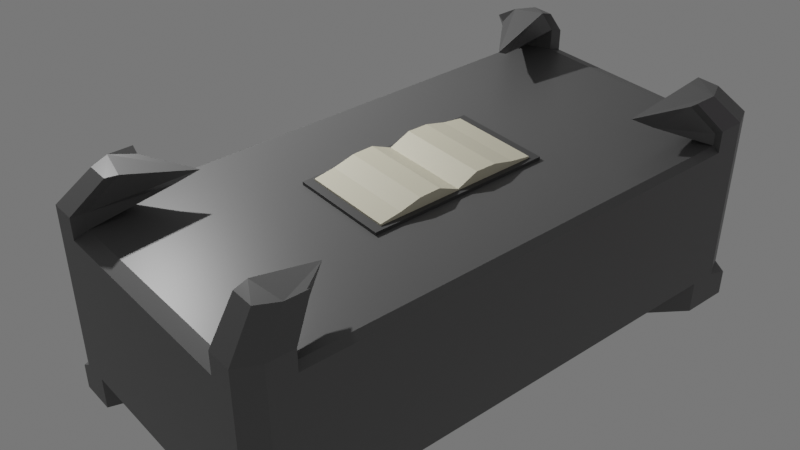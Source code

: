 # Source: Demon.blend  (saved by Blender 3.1.7; exported with 4.5.12 LTS)
import bpy
from mathutils import Matrix  # noqa: F401  (used for matrix-valued properties, if any)

bpy.ops.wm.read_factory_settings(use_empty=True)
scene = bpy.context.scene
scene.name = 'Scene'

# ---- collections
col_collection = bpy.data.collections.new('Collection'); scene.collection.children.link(col_collection)

# ---- images (referenced by path relative to the original .blend; pixels are not part of the script)
import os
ASSET_DIR = os.environ.get("B2B_ASSET_DIR", "")  # directory of the original .blend (textures are referenced by path, not embedded)
HERE = os.path.dirname(os.path.abspath(__file__))  # packed textures are extracted next to this script under _unpacked/

def load_image(name, relpath, width, height, colorspace="sRGB"):
    """Load a texture the original file referenced (path relative to the .blend, or extracted next to this script)."""
    p = next((c for c in (os.path.join(HERE, relpath), os.path.join(ASSET_DIR, relpath)) if relpath and os.path.exists(c)), "")
    if p:
        img = bpy.data.images.load(p, check_existing=True)
        img.name = name
    else:  # same state as the original file: an image datablock whose file is absent (Cycles renders it pink)
        img = bpy.data.images.new(name, width, height)
        img.source = "FILE"
        img.filepath = "//" + (relpath or name)
    img.colorspace_settings.name = colorspace
    return img
img_book_finishedtexture2_png = load_image('Book_FinishedTexture2.png', 'Book_FinishedTexture2.png', 1024, 1024, 'sRGB')

# ---- materials (node trees are filled in below, after node groups)
mat_altar = bpy.data.materials.new('Altar')
mat_altar.alpha_threshold = 0.0
mat_altar.use_transparent_shadow = False
mat_altar.line_color = (0.0, 0.0, 0.0, 1.0)
mat_candle = bpy.data.materials.new('Candle')
mat_candle.use_transparent_shadow = False
mat_candle_wick = bpy.data.materials.new('Candle_Wick')
mat_candle_wick.use_transparent_shadow = False
mat_book_cover = bpy.data.materials.new('Book_Cover')
mat_book_cover.use_transparent_shadow = False
mat_book_paper = bpy.data.materials.new('Book_Paper')
mat_book_paper.use_transparent_shadow = False
mat_metal = bpy.data.materials.new('Metal')
mat_metal.alpha_threshold = 0.0
mat_metal.use_transparent_shadow = False
mat_metal.line_color = (0.0, 0.0, 0.0, 1.0)
mat_blood = bpy.data.materials.new('Blood')
mat_blood.use_transparent_shadow = False
mat_book_paper_finished = bpy.data.materials.new('Book_Paper_Finished')
mat_book_paper_finished.use_transparent_shadow = False

# ---- material node trees
mat_altar.use_nodes = True; mat_altar.node_tree.nodes.clear()
_N = mat_altar.node_tree.nodes; _L = mat_altar.node_tree.links
n0 = _N.new('ShaderNodeOutputMaterial'); n0.name = 'Material Output'; n0.location = (300, 300)
n1 = _N.new('ShaderNodeBsdfPrincipled'); n1.name = 'Principled BSDF'; n1.location = (10, 300)
n1.distribution = 'GGX'
n1.subsurface_method = 'RANDOM_WALK_SKIN'
n1.inputs[0].default_value = (0.1226, 0.1226, 0.1226, 1.0)
n1.inputs[2].default_value = 0.4
n1.inputs[3].default_value = 1.45
n1.inputs[27].default_value = (0.0, 0.0, 0.0, 1.0)
n1.inputs[28].default_value = 1.0
_L.new(n1.outputs[0], n0.inputs[0])
n0.is_active_output = True
mat_candle.use_nodes = True; mat_candle.node_tree.nodes.clear()
_N = mat_candle.node_tree.nodes; _L = mat_candle.node_tree.links
n0 = _N.new('ShaderNodeBsdfPrincipled'); n0.name = 'Principled BSDF'; n0.location = (10, 300)
n0.distribution = 'GGX'
n0.subsurface_method = 'RANDOM_WALK_SKIN'
n0.inputs[0].default_value = (0.4641, 0.01233, 0.01433, 1.0)
n0.inputs[3].default_value = 1.45
n0.inputs[27].default_value = (0.0, 0.0, 0.0, 1.0)
n0.inputs[28].default_value = 1.0
n1 = _N.new('ShaderNodeOutputMaterial'); n1.name = 'Material Output'; n1.location = (300, 300)
_L.new(n0.outputs[0], n1.inputs[0])
n1.is_active_output = True
mat_candle_wick.use_nodes = True; mat_candle_wick.node_tree.nodes.clear()
_N = mat_candle_wick.node_tree.nodes; _L = mat_candle_wick.node_tree.links
n0 = _N.new('ShaderNodeBsdfPrincipled'); n0.name = 'Principled BSDF'; n0.location = (10, 300)
n0.distribution = 'GGX'
n0.subsurface_method = 'RANDOM_WALK_SKIN'
n0.inputs[0].default_value = (0.03244, 0.03244, 0.03244, 1.0)
n0.inputs[3].default_value = 1.45
n0.inputs[27].default_value = (0.0, 0.0, 0.0, 1.0)
n0.inputs[28].default_value = 1.0
n1 = _N.new('ShaderNodeOutputMaterial'); n1.name = 'Material Output'; n1.location = (300, 300)
_L.new(n0.outputs[0], n1.inputs[0])
n1.is_active_output = True
mat_book_cover.use_nodes = True; mat_book_cover.node_tree.nodes.clear()
_N = mat_book_cover.node_tree.nodes; _L = mat_book_cover.node_tree.links
n0 = _N.new('ShaderNodeBsdfPrincipled'); n0.name = 'Principled BSDF'; n0.location = (10, 300)
n0.distribution = 'GGX'
n0.subsurface_method = 'RANDOM_WALK_SKIN'
n0.inputs[0].default_value = (0.07297, 0.07297, 0.07297, 1.0)
n0.inputs[3].default_value = 1.45
n0.inputs[27].default_value = (0.0, 0.0, 0.0, 1.0)
n0.inputs[28].default_value = 1.0
n1 = _N.new('ShaderNodeOutputMaterial'); n1.name = 'Material Output'; n1.location = (300, 300)
_L.new(n0.outputs[0], n1.inputs[0])
n1.is_active_output = True
mat_book_paper.use_nodes = True; mat_book_paper.node_tree.nodes.clear()
_N = mat_book_paper.node_tree.nodes; _L = mat_book_paper.node_tree.links
n0 = _N.new('ShaderNodeOutputMaterial'); n0.name = 'Material Output'; n0.location = (300, 300)
n1 = _N.new('ShaderNodeBsdfPrincipled'); n1.name = 'Principled BSDF'; n1.location = (10, 300)
n1.distribution = 'GGX'
n1.subsurface_method = 'RANDOM_WALK_SKIN'
n1.inputs[0].default_value = (0.8, 0.7522, 0.575, 1.0)
n1.inputs[3].default_value = 1.45
n1.inputs[27].default_value = (0.0, 0.0, 0.0, 1.0)
n1.inputs[28].default_value = 1.0
_L.new(n1.outputs[0], n0.inputs[0])
n0.is_active_output = True
mat_metal.use_nodes = True; mat_metal.node_tree.nodes.clear()
_N = mat_metal.node_tree.nodes; _L = mat_metal.node_tree.links
n0 = _N.new('ShaderNodeOutputMaterial'); n0.name = 'Material Output'; n0.location = (300, 300)
n1 = _N.new('ShaderNodeBsdfPrincipled'); n1.name = 'Principled BSDF'; n1.location = (10, 300)
n1.distribution = 'GGX'
n1.subsurface_method = 'RANDOM_WALK_SKIN'
n1.inputs[0].default_value = (0.3972, 0.3972, 0.3972, 1.0)
n1.inputs[1].default_value = 0.7
n1.inputs[2].default_value = 0.4
n1.inputs[3].default_value = 1.45
n1.inputs[27].default_value = (0.0, 0.0, 0.0, 1.0)
n1.inputs[28].default_value = 1.0
_L.new(n1.outputs[0], n0.inputs[0])
n0.is_active_output = True
mat_blood.use_nodes = True; mat_blood.node_tree.nodes.clear()
_N = mat_blood.node_tree.nodes; _L = mat_blood.node_tree.links
n0 = _N.new('ShaderNodeBsdfPrincipled'); n0.name = 'Principled BSDF'; n0.location = (10, 300)
n0.distribution = 'GGX'
n0.subsurface_method = 'RANDOM_WALK_SKIN'
n0.inputs[0].default_value = (0.563, 0.041, 0.04532, 1.0)
n0.inputs[3].default_value = 1.45
n0.inputs[27].default_value = (0.1878, 0.1878, 0.1878, 1.0)
n1 = _N.new('ShaderNodeOutputMaterial'); n1.name = 'Material Output'; n1.location = (300, 300)
_L.new(n0.outputs[0], n1.inputs[0])
n1.is_active_output = True
mat_book_paper_finished.use_nodes = True; mat_book_paper_finished.node_tree.nodes.clear()

# ---- world
world_world = bpy.data.worlds.new('World'); scene.world = world_world
world_world.use_nodes = True; world_world.node_tree.nodes.clear()
_N = world_world.node_tree.nodes; _L = world_world.node_tree.links
n0 = _N.new('ShaderNodeOutputWorld'); n0.name = 'World Output'; n0.location = (300, 300)
n1 = _N.new('ShaderNodeBackground'); n1.name = 'Background'; n1.location = (10, 300)
n1.inputs[0].default_value = (0.157, 0.157, 0.157, 1.0)
_L.new(n1.outputs[0], n0.inputs[0])
n0.is_active_output = True
world_world.color = (0.05088, 0.05088, 0.05088)
world_world.use_sun_shadow = False
world_world.sun_shadow_jitter_overblur = 0.0

# ---- cameras
cam_camera = bpy.data.cameras.new('Camera')
cam_camera.clip_end = 100.0
cam_camera.ortho_scale = 7.314

# ---- lights
light_light = bpy.data.lights.new('Light', 'POINT')
light_light.transmission_factor = 0.0
light_light.energy = 1000.0
light_light.shadow_soft_size = 0.1
light_light.shadow_maximum_resolution = 0.006
light_light.use_absolute_resolution = True

# ---- meshes
me_cube = bpy.data.meshes.new('Cube')
me_cube.from_pydata([(1.5, 3.0, -0.05761), (1.5, -3.0, -0.05761), (-1.5, 3.0, -0.05761), (-1.5, -3.0, -0.05761), (-1.426, 2.49, 2.076), (-1.5, 2.49, 2.129), (1.02, -2.041, 2.162), (1.426, -2.49, 2.076), (1.116, 3.0, -0.05761), (-1.116, 3.0, -0.05761), (-1.116, -3.0, -0.05761), (1.116, -3.0, -0.05761), (-1.116, 3.0, 0.304), (1.116, 3.0, 0.304), (1.116, -3.0, 0.304), (-1.116, -3.0, 0.304), (-1.5, 2.49, -0.05761), (-1.5, -2.49, -0.05761), (1.5, -2.49, -0.05761), (1.5, 2.49, -0.05761), (1.5, 2.49, 0.304), (1.5, -2.49, 0.304), (-1.5, -2.49, 0.304), (-1.5, 2.49, 0.304), (0.8444, -2.271, -0.01366), (-0.8444, -2.271, -0.01366), (-0.8444, 2.271, -0.01366), (0.8444, 2.271, -0.01366), (1.116, 2.49, 1.942), (1.116, -2.49, 1.942), (-1.116, 2.49, 1.942), (-1.116, -2.49, 1.942), (-0.8444, 2.271, 0.26), (0.8444, 2.271, 0.26), (0.8444, -2.271, 0.26), (-0.8444, -2.271, 0.26), (-1.135, 1.884, -0.01366), (-1.135, -1.884, -0.01366), (1.135, -1.884, -0.01366), (1.135, 1.884, -0.01366), (1.135, 1.884, 0.26), (1.135, -1.884, 0.26), (-1.135, -1.884, 0.26), (-1.135, 1.884, 0.26), (1.366, 2.732, 1.942), (1.5, -2.49, 2.129), (1.366, -2.732, 1.942), (-1.02, -2.041, 2.131), (-1.366, 2.732, 1.942), (-1.116, -2.852, 2.117), (-1.366, -2.732, 1.942), (-1.116, -3.0, 2.129), (1.116, -2.852, 1.942), (1.116, -3.0, 1.893), (-1.116, -3.0, 1.893), (-1.116, -2.852, 1.942), (-1.116, 2.852, 1.942), (-1.116, 3.0, 1.893), (1.116, 3.0, 1.893), (1.116, 2.852, 1.942), (1.426, 2.49, 1.942), (1.5, 2.49, 1.893), (1.5, -2.49, 1.893), (1.426, -2.49, 1.942), (-1.426, -2.49, 1.942), (-1.5, -2.49, 1.893), (-1.5, 2.49, 1.893), (-1.426, 2.49, 1.942), (1.384, 3.0, 0.304), (1.5, 2.769, 0.304), (1.5, 3.0, 0.2269), (-1.384, -3.0, 0.304), (-1.5, -2.769, 0.304), (-1.5, -3.0, 0.2269), (1.5, -2.769, 0.304), (1.384, -3.0, 0.304), (1.5, -3.0, 0.2269), (-1.5, 2.769, 0.304), (-1.384, 3.0, 0.304), (-1.5, 3.0, 0.2269), (1.5, 2.769, 1.893), (1.384, 3.0, 1.893), (1.5, 2.769, 1.893), (1.384, -3.0, 1.893), (1.5, -2.769, 1.893), (1.5, -2.769, 1.893), (-1.384, 3.0, 1.893), (-1.5, 2.769, 1.893), (-1.5, 2.769, 1.893), (-1.5, -2.769, 1.893), (-1.384, -3.0, 1.893), (-1.5, -2.769, 1.893), (-1.02, 2.041, 2.162), (1.116, 3.0, 2.129), (1.116, 2.852, 2.117), (1.02, 2.041, 2.131), (1.116, -2.852, 2.178), (1.116, -3.0, 2.129), (-1.116, 2.852, 2.178), (-1.116, 3.0, 2.129), (1.426, 2.49, 2.076), (1.5, 2.49, 2.129), (-1.426, -2.49, 2.076), (-1.5, -2.49, 2.129), (1.5, 2.769, 2.129), (1.5, 2.769, 2.129), (1.384, 3.0, 2.129), (1.5, -2.769, 2.129), (1.384, -3.0, 2.129), (1.5, -2.769, 2.129), (-1.5, 2.769, 2.129), (-1.384, 3.0, 2.129), (-1.5, 2.769, 2.129), (-1.5, -2.769, 2.129), (-1.5, -2.769, 2.129), (-1.384, -3.0, 2.129), (-0.9985, -2.685, 2.455), (-1.239, -2.685, 2.455), (1.343, -2.478, 2.455), (1.343, -2.478, 2.455), (-1.276, -2.229, 2.398), (-1.343, -2.229, 2.455), (-1.343, -2.478, 2.455), (-1.343, -2.478, 2.455), (1.239, -2.685, 2.455), (-0.9133, -1.827, 2.251), (1.276, 2.229, 2.398), (1.343, 2.229, 2.455), (1.239, 2.685, 2.455), (1.343, 2.478, 2.455), (0.9985, 2.685, 2.455), (-1.343, 2.478, 2.455), (-1.343, 2.478, 2.455), (1.343, -2.229, 2.455), (1.276, -2.229, 2.398), (-0.9985, -2.553, 2.438), (0.9133, -1.827, 2.282), (0.9985, -2.553, 2.499), (0.9985, 2.553, 2.438), (0.9133, 1.827, 2.251), (-1.276, 2.229, 2.398), (-0.9133, 1.827, 2.282), (-1.343, 2.229, 2.455), (-0.9985, 2.553, 2.499), (-0.9985, 2.685, 2.455), (0.9985, -2.685, 2.455), (1.343, 2.478, 2.455), (-1.239, 2.685, 2.455)], [], [(31, 64, 50, 55), (16, 23, 77, 79, 2), (15, 10, 25, 35), (18, 21, 74, 76, 1), (8, 13, 68, 70, 0), (13, 58, 81, 68), (21, 62, 84, 74), (23, 66, 87, 77), (15, 54, 90, 71), (75, 83, 53, 14), (78, 86, 57, 12), (11, 14, 34, 24), (10, 15, 71, 73, 3), (20, 61, 62, 21), (22, 23, 43, 42), (56, 48, 67, 30), (29, 31, 55, 52), (2, 79, 78, 12, 9), (59, 56, 30, 28), (14, 53, 54, 15), (12, 57, 58, 13), (3, 73, 72, 22, 17), (30, 67, 64, 31), (39, 40, 41, 38), (37, 42, 43, 36), (72, 89, 65, 22), (28, 30, 31, 29), (69, 80, 61, 20), (20, 21, 41, 40), (63, 29, 52, 46), (60, 28, 29, 63), (14, 15, 35, 34), (26, 32, 33, 27), (1, 76, 75, 14, 11), (53, 83, 108, 97), (22, 65, 66, 23), (17, 22, 42, 37), (23, 16, 36, 43), (9, 12, 32, 26), (19, 20, 40, 39), (13, 8, 27, 33), (21, 18, 38, 41), (24, 34, 35, 25), (99, 111, 147, 144), (85, 84, 109, 107), (64, 65, 103, 102), (63, 46, 6, 7), (50, 64, 102, 47), (12, 13, 33, 32), (62, 63, 7, 45), (52, 55, 54, 53), (83, 85, 107, 108), (60, 63, 62, 61), (52, 53, 97, 96), (64, 67, 66, 65), (44, 59, 28, 60), (68, 69, 70), (71, 72, 73), (74, 75, 76), (77, 78, 79), (80, 81, 82), (83, 84, 85), (86, 87, 88), (89, 90, 91), (80, 69, 68, 81), (83, 75, 74, 84), (86, 78, 77, 87), (71, 90, 89, 72), (0, 70, 69, 20, 19), (51, 49, 135, 116), (113, 115, 117, 122), (6, 96, 137, 136), (109, 45, 133, 118), (97, 108, 124, 145), (93, 94, 138, 130), (105, 104, 129, 146), (86, 88, 110, 111), (48, 56, 98, 92), (66, 67, 4, 5), (84, 62, 45, 109), (56, 57, 99, 98), (88, 87, 112, 110), (67, 48, 92, 4), (61, 80, 105, 101), (89, 91, 113, 114), (57, 86, 111, 99), (81, 58, 93, 106), (91, 90, 115, 113), (58, 59, 94, 93), (44, 60, 100, 95), (59, 44, 95, 94), (87, 66, 5, 112), (54, 55, 49, 51), (60, 61, 101, 100), (80, 82, 104, 105), (55, 50, 47, 49), (65, 89, 114, 103), (46, 52, 96, 6), (82, 81, 106, 104), (90, 54, 51, 115), (139, 126, 127, 146, 129), (141, 143, 144, 147, 132), (125, 120, 121, 123, 122), (136, 137, 145, 124, 119), (134, 136, 119, 118, 133), (140, 141, 132, 131, 142), (138, 139, 129, 128, 130), (135, 125, 122, 117, 116), (94, 95, 139, 138), (103, 114, 123, 121), (112, 5, 142, 131), (108, 107, 119, 124), (95, 100, 126, 139), (47, 102, 120, 125), (7, 6, 136, 134), (4, 92, 141, 140), (114, 113, 122, 123), (111, 110, 132, 147), (5, 4, 140, 142), (106, 93, 130, 128), (101, 105, 146, 127), (100, 101, 127, 126), (110, 112, 131, 132), (98, 99, 144, 143), (115, 51, 116, 117), (96, 97, 145, 137), (92, 98, 143, 141), (104, 106, 128, 129), (45, 7, 134, 133), (107, 109, 118, 119), (49, 47, 125, 135), (102, 103, 121, 120), (56, 59, 58, 57)])
_uv = me_cube.uv_layers.new(name='UVMap')
_uv.uv.foreach_set('vector', [0.7917, 0.6667, 0.859, 0.6667, 0.859, 0.7259, 0.7917, 0.7259, 0.375, 0.1667, 0.4202, 0.1667, 0.4202, 0.2122, 0.4106, 0.25, 0.375, 0.25, 0.4202, 0.9167, 0.375, 0.9167, 0.375, 0.9167, 0.4202, 0.9167, 0.375, 0.6667, 0.4202, 0.6667, 0.4202, 0.7122, 0.4106, 0.75, 0.375, 0.75, 0.375, 0.4167, 0.4202, 0.4167, 0.4202, 0.4749, 0.4106, 0.5, 0.375, 0.5, 0.4202, 0.4167, 0.6188, 0.4167, 0.6188, 0.4749, 0.4202, 0.4749, 0.4202, 0.6667, 0.6188, 0.6667, 0.6188, 0.7122, 0.4202, 0.7122, 0.4202, 0.1667, 0.6188, 0.1667, 0.6188, 0.2122, 0.4202, 0.2122, 0.4202, 0.9167, 0.6188, 0.9167, 0.6188, 0.9749, 0.4202, 0.9749, 0.4202, 0.7751, 0.6188, 0.7751, 0.6188, 0.8333, 0.4202, 0.8333, 0.4202, 0.2751, 0.6188, 0.2751, 0.6188, 0.3333, 0.4202, 0.3333, 0.375, 0.8333, 0.4202, 0.8333, 0.4202, 0.8333, 0.375, 0.8333, 0.375, 0.9167, 0.4202, 0.9167, 0.4202, 0.9749, 0.4106, 1.0, 0.375, 1.0, 0.4202, 0.5833, 0.6188, 0.5833, 0.6188, 0.6667, 0.4202, 0.6667, 0.4202, 0.08333, 0.4202, 0.1667, 0.4202, 0.1667, 0.4202, 0.08333, 0.7917, 0.5241, 0.859, 0.5241, 0.859, 0.5833, 0.7917, 0.5833, 0.7083, 0.6667, 0.7917, 0.6667, 0.7917, 0.7259, 0.7083, 0.7259, 0.375, 0.25, 0.4106, 0.25, 0.4202, 0.2751, 0.4202, 0.3333, 0.375, 0.3333, 0.7083, 0.5241, 0.7917, 0.5241, 0.7917, 0.5833, 0.7083, 0.5833, 0.4202, 0.8333, 0.6188, 0.8333, 0.6188, 0.9167, 0.4202, 0.9167, 0.4202, 0.3333, 0.6188, 0.3333, 0.6188, 0.4167, 0.4202, 0.4167, 0.375, 0.0, 0.4106, 0.0, 0.4202, 0.03775, 0.4202, 0.08333, 0.375, 0.08333, 0.7917, 0.5833, 0.859, 0.5833, 0.859, 0.6667, 0.7917, 0.6667, 0.375, 0.5833, 0.4202, 0.5833, 0.4202, 0.6667, 0.375, 0.6667, 0.375, 0.08333, 0.4202, 0.08333, 0.4202, 0.1667, 0.375, 0.1667, 0.4202, 0.03775, 0.6188, 0.03775, 0.6188, 0.08333, 0.4202, 0.08333, 0.7083, 0.5833, 0.7917, 0.5833, 0.7917, 0.6667, 0.7083, 0.6667, 0.4202, 0.5378, 0.6188, 0.5378, 0.6188, 0.5833, 0.4202, 0.5833, 0.4202, 0.5833, 0.4202, 0.6667, 0.4202, 0.6667, 0.4202, 0.5833, 0.641, 0.6667, 0.7083, 0.6667, 0.7083, 0.7259, 0.641, 0.7259, 0.641, 0.5833, 0.7083, 0.5833, 0.7083, 0.6667, 0.641, 0.6667, 0.4202, 0.8333, 0.4202, 0.9167, 0.4202, 0.9167, 0.4202, 0.8333, 0.375, 0.3333, 0.4202, 0.3333, 0.4202, 0.4167, 0.375, 0.4167, 0.375, 0.75, 0.4106, 0.75, 0.4202, 0.7751, 0.4202, 0.8333, 0.375, 0.8333, 0.6188, 0.8333, 0.6188, 0.7751, 0.6188, 0.7751, 0.6188, 0.8333, 0.4202, 0.08333, 0.6188, 0.08333, 0.6188, 0.1667, 0.4202, 0.1667, 0.375, 0.08333, 0.4202, 0.08333, 0.4202, 0.08333, 0.375, 0.08333, 0.4202, 0.1667, 0.375, 0.1667, 0.375, 0.1667, 0.4202, 0.1667, 0.375, 0.3333, 0.4202, 0.3333, 0.4202, 0.3333, 0.375, 0.3333, 0.375, 0.5833, 0.4202, 0.5833, 0.4202, 0.5833, 0.375, 0.5833, 0.4202, 0.4167, 0.375, 0.4167, 0.375, 0.4167, 0.4202, 0.4167, 0.4202, 0.6667, 0.375, 0.6667, 0.375, 0.6667, 0.4202, 0.6667, 0.375, 0.8333, 0.4202, 0.8333, 0.4202, 0.9167, 0.375, 0.9167, 0.6188, 0.3333, 0.6188, 0.2751, 0.6188, 0.2751, 0.6188, 0.3333, 0.6244, 0.7645, 0.622, 0.7584, 0.622, 0.7584, 0.6244, 0.7645, 0.625, 0.08333, 0.6188, 0.08333, 0.6188, 0.08333, 0.625, 0.08333, 0.641, 0.6667, 0.641, 0.7259, 0.641, 0.7259, 0.641, 0.6667, 0.859, 0.7259, 0.859, 0.6667, 0.859, 0.6667, 0.859, 0.7259, 0.4202, 0.3333, 0.4202, 0.4167, 0.4202, 0.4167, 0.4202, 0.3333, 0.6188, 0.6667, 0.641, 0.6667, 0.641, 0.6667, 0.6188, 0.6667, 0.625, 0.8333, 0.625, 0.9167, 0.6188, 0.9167, 0.6188, 0.8333, 0.6188, 0.7751, 0.6244, 0.7645, 0.6244, 0.7645, 0.6188, 0.7751, 0.641, 0.5833, 0.641, 0.6667, 0.6188, 0.6667, 0.6188, 0.5833, 0.625, 0.8333, 0.6188, 0.8333, 0.6188, 0.8333, 0.625, 0.8333, 0.625, 0.08333, 0.625, 0.1667, 0.6188, 0.1667, 0.6188, 0.08333, 0.641, 0.5241, 0.7083, 0.5241, 0.7083, 0.5833, 0.641, 0.5833, 0.4202, 0.4749, 0.4202, 0.5, 0.4106, 0.5, 0.4202, 0.0, 0.4202, 0.03775, 0.4106, 0.0, 0.4202, 0.7122, 0.4202, 0.75, 0.4106, 0.75, 0.4202, 0.2122, 0.4202, 0.25, 0.4106, 0.25, 0.6237, 0.5, 0.6188, 0.4749, 0.6244, 0.4855, 0.6188, 0.7751, 0.622, 0.7584, 0.6244, 0.7645, 0.6237, 0.25, 0.6188, 0.2122, 0.6244, 0.2282, 0.6188, 0.03775, 0.622, 0.01258, 0.6244, 0.02179, 0.6188, 0.5378, 0.4202, 0.5378, 0.4202, 0.4749, 0.6188, 0.4749, 0.6188, 0.7751, 0.4202, 0.7751, 0.4202, 0.7122, 0.6188, 0.7122, 0.6188, 0.2751, 0.4202, 0.2751, 0.4202, 0.2122, 0.6188, 0.2122, 0.4202, 0.0, 0.6188, 0.0, 0.6188, 0.03775, 0.4202, 0.03775, 0.375, 0.5, 0.4106, 0.5, 0.4202, 0.5378, 0.4202, 0.5833, 0.375, 0.5833, 0.6188, 0.9167, 0.625, 0.9167, 0.625, 0.9167, 0.6188, 0.9167, 0.6244, 0.02179, 0.622, 0.01258, 0.622, 0.01258, 0.6244, 0.02179, 0.641, 0.7259, 0.7083, 0.7259, 0.7083, 0.7259, 0.641, 0.7259, 0.6188, 0.7122, 0.6188, 0.6667, 0.6188, 0.6667, 0.6188, 0.7122, 0.6188, 0.8333, 0.6188, 0.7751, 0.6188, 0.7751, 0.6188, 0.8333, 0.6188, 0.4167, 0.625, 0.4167, 0.625, 0.4167, 0.6188, 0.4167, 0.6237, 0.5, 0.6244, 0.4855, 0.6244, 0.4855, 0.6237, 0.5, 0.6237, 0.25, 0.6244, 0.2282, 0.6244, 0.2282, 0.6237, 0.25, 0.859, 0.5241, 0.7917, 0.5241, 0.7917, 0.5241, 0.859, 0.5241, 0.6188, 0.1667, 0.625, 0.1667, 0.625, 0.1667, 0.6188, 0.1667, 0.6188, 0.7122, 0.6188, 0.6667, 0.6188, 0.6667, 0.6188, 0.7122, 0.625, 0.3333, 0.6188, 0.3333, 0.6188, 0.3333, 0.625, 0.3333, 0.6244, 0.2282, 0.6188, 0.2122, 0.6188, 0.2122, 0.6244, 0.2282, 0.859, 0.5833, 0.859, 0.5241, 0.859, 0.5241, 0.859, 0.5833, 0.6188, 0.5833, 0.6188, 0.5378, 0.6188, 0.5378, 0.6188, 0.5833, 0.6188, 0.03775, 0.6244, 0.02179, 0.6244, 0.02179, 0.6188, 0.03775, 0.6188, 0.3333, 0.6188, 0.2751, 0.6188, 0.2751, 0.6188, 0.3333, 0.6188, 0.4749, 0.6188, 0.4167, 0.6188, 0.4167, 0.6188, 0.4749, 0.6244, 0.02179, 0.622, 0.01258, 0.622, 0.01258, 0.6244, 0.02179, 0.6188, 0.4167, 0.625, 0.4167, 0.625, 0.4167, 0.6188, 0.4167, 0.641, 0.5241, 0.641, 0.5833, 0.641, 0.5833, 0.641, 0.5241, 0.7083, 0.5241, 0.641, 0.5241, 0.641, 0.5241, 0.7083, 0.5241, 0.6188, 0.2122, 0.6188, 0.1667, 0.6188, 0.1667, 0.6188, 0.2122, 0.6188, 0.9167, 0.625, 0.9167, 0.625, 0.9167, 0.6188, 0.9167, 0.641, 0.5833, 0.6188, 0.5833, 0.6188, 0.5833, 0.641, 0.5833, 0.6237, 0.5, 0.6244, 0.4855, 0.6244, 0.4855, 0.6237, 0.5, 0.7917, 0.7259, 0.859, 0.7259, 0.859, 0.7259, 0.7917, 0.7259, 0.6188, 0.08333, 0.6188, 0.03775, 0.6188, 0.03775, 0.6188, 0.08333, 0.641, 0.7259, 0.7083, 0.7259, 0.7083, 0.7259, 0.641, 0.7259, 0.6244, 0.4855, 0.6188, 0.4749, 0.6188, 0.4749, 0.6244, 0.4855, 0.6188, 0.9749, 0.6188, 0.9167, 0.6188, 0.9167, 0.6188, 0.9749, 0.641, 0.5241, 0.641, 0.5833, 0.6188, 0.5833, 0.6188, 0.5378, 0.6389, 0.5218, 0.625, 0.266, 0.625, 0.3333, 0.6188, 0.3333, 0.6188, 0.2751, 0.6244, 0.2645, 0.625, 0.02415, 0.625, 0.08333, 0.6188, 0.08333, 0.6188, 0.03775, 0.6244, 0.02179, 0.625, 0.766, 0.625, 0.8333, 0.6188, 0.8333, 0.6188, 0.7751, 0.6244, 0.7645, 0.641, 0.6667, 0.641, 0.7259, 0.6389, 0.7282, 0.6188, 0.7122, 0.6188, 0.6667, 0.625, 0.1667, 0.625, 0.2259, 0.6244, 0.2282, 0.6188, 0.2122, 0.6188, 0.1667, 0.625, 0.4167, 0.625, 0.484, 0.6244, 0.4855, 0.6188, 0.4749, 0.6188, 0.4167, 0.625, 0.9167, 0.625, 0.984, 0.6244, 0.9855, 0.6188, 0.9749, 0.6188, 0.9167, 0.7083, 0.5241, 0.641, 0.5241, 0.641, 0.5241, 0.7083, 0.5241, 0.6188, 0.08333, 0.6188, 0.03775, 0.6188, 0.03775, 0.6188, 0.08333, 0.6188, 0.2122, 0.6188, 0.1667, 0.6188, 0.1667, 0.6188, 0.2122, 0.6188, 0.7751, 0.6244, 0.7645, 0.6244, 0.7645, 0.6188, 0.7751, 0.641, 0.5241, 0.641, 0.5833, 0.641, 0.5833, 0.641, 0.5241, 0.859, 0.7259, 0.859, 0.6667, 0.859, 0.6667, 0.859, 0.7259, 0.641, 0.6667, 0.641, 0.7259, 0.641, 0.7259, 0.641, 0.6667, 0.859, 0.5833, 0.859, 0.5241, 0.859, 0.5241, 0.859, 0.5833, 0.6188, 0.03775, 0.6244, 0.02179, 0.6244, 0.02179, 0.6188, 0.03775, 0.6237, 0.25, 0.6244, 0.2282, 0.6244, 0.2282, 0.6237, 0.25, 0.6188, 0.1667, 0.625, 0.1667, 0.625, 0.1667, 0.6188, 0.1667, 0.6188, 0.4749, 0.6188, 0.4167, 0.6188, 0.4167, 0.6188, 0.4749, 0.6188, 0.5833, 0.6188, 0.5378, 0.6188, 0.5378, 0.6188, 0.5833, 0.641, 0.5833, 0.6188, 0.5833, 0.6188, 0.5833, 0.641, 0.5833, 0.6244, 0.2282, 0.6188, 0.2122, 0.6188, 0.2122, 0.6244, 0.2282, 0.625, 0.3333, 0.6188, 0.3333, 0.6188, 0.3333, 0.625, 0.3333, 0.6188, 0.9749, 0.6188, 0.9167, 0.6188, 0.9167, 0.6188, 0.9749, 0.625, 0.8333, 0.6188, 0.8333, 0.6188, 0.8333, 0.625, 0.8333, 0.859, 0.5241, 0.7917, 0.5241, 0.7917, 0.5241, 0.859, 0.5241, 0.6244, 0.4855, 0.6188, 0.4749, 0.6188, 0.4749, 0.6244, 0.4855, 0.6188, 0.6667, 0.641, 0.6667, 0.641, 0.6667, 0.6188, 0.6667, 0.6244, 0.7645, 0.622, 0.7584, 0.622, 0.7584, 0.6244, 0.7645, 0.7917, 0.7259, 0.859, 0.7259, 0.859, 0.7259, 0.7917, 0.7259, 0.625, 0.08333, 0.6188, 0.08333, 0.6188, 0.08333, 0.625, 0.08333, 0.625, 0.3333, 0.625, 0.4167, 0.6188, 0.4167, 0.6188, 0.3333])
me_cube.materials.append(mat_altar)
me_cube.materials.append(mat_candle)
me_cube.materials.append(mat_candle_wick)
me_cube.use_remesh_preserve_volume = False
me_cube.use_remesh_preserve_attributes = False
me_cube.use_mirror_vertex_groups = False
me_cube.update()
me_cube_001 = bpy.data.meshes.new('Cube.001')
me_cube_001.from_pydata([(-1.0, -0.5366, 0.0), (-0.9025, -0.4843, 0.0518), (-1.0, 0.5366, 0.0), (-0.9025, 0.4843, 0.0518), (-0.9025, -0.4843, 0.03406), (-0.9025, 0.4843, 0.03406), (-1.0, 0.5366, 0.03406), (-1.0, -0.5366, 0.03406), (0.0, 0.5366, 0.0), (0.0, 0.4843, 0.04819), (0.0, -0.5366, 0.0), (0.0, -0.4843, 0.04819), (0.0, -0.4843, 0.03406), (0.0, 0.4843, 0.03406), (0.0, 0.5366, 0.03406), (0.0, -0.5366, 0.03406), (-0.25, 0.5366, 0.0), (-0.5, 0.5366, 0.0), (-0.75, 0.5366, 0.0), (-0.2256, -0.4843, 0.1477), (-0.4512, -0.4843, 0.1428), (-0.6769, -0.4843, 0.08564), (-0.2256, -0.4843, 0.03406), (-0.4512, -0.4843, 0.03406), (-0.6769, -0.4843, 0.03406), (-0.25, -0.5366, 0.03406), (-0.5, -0.5366, 0.03406), (-0.75, -0.5366, 0.03406), (-0.6769, 0.4843, 0.08564), (-0.4512, 0.4843, 0.1428), (-0.2256, 0.4843, 0.1477), (-0.75, -0.5366, 0.0), (-0.5, -0.5366, 0.0), (-0.25, -0.5366, 0.0), (-0.6769, 0.4843, 0.03406), (-0.4512, 0.4843, 0.03406), (-0.2256, 0.4843, 0.03406), (-0.75, 0.5366, 0.03406), (-0.5, 0.5366, 0.03406), (-0.25, 0.5366, 0.03406), (1.0, -0.5366, 0.0), (0.9025, -0.4843, 0.0518), (1.0, 0.5366, 0.0), (0.9025, 0.4843, 0.0518), (0.9025, -0.4843, 0.03406), (0.9025, 0.4843, 0.03406), (1.0, 0.5366, 0.03406), (1.0, -0.5366, 0.03406), (0.25, 0.5366, 0.0), (0.5, 0.5366, 0.0), (0.75, 0.5366, 0.0), (0.2256, -0.4843, 0.1477), (0.4512, -0.4843, 0.1428), (0.6769, -0.4843, 0.08564), (0.2256, -0.4843, 0.03406), (0.4512, -0.4843, 0.03406), (0.6769, -0.4843, 0.03406), (0.25, -0.5366, 0.03406), (0.5, -0.5366, 0.03406), (0.75, -0.5366, 0.03406), (0.6769, 0.4843, 0.08564), (0.4512, 0.4843, 0.1428), (0.2256, 0.4843, 0.1477), (0.75, -0.5366, 0.0), (0.5, -0.5366, 0.0), (0.25, -0.5366, 0.0), (0.6769, 0.4843, 0.03406), (0.4512, 0.4843, 0.03406), (0.2256, 0.4843, 0.03406), (0.75, 0.5366, 0.03406), (0.5, 0.5366, 0.03406), (0.25, 0.5366, 0.03406)], [], [(4, 1, 3, 5), (24, 21, 1, 4), (28, 3, 1, 21), (27, 24, 4, 7), (7, 4, 5, 6), (0, 7, 6, 2), (31, 27, 7, 0), (16, 39, 14, 8), (39, 36, 13, 14), (16, 8, 10, 33), (36, 30, 9, 13), (5, 3, 28, 34), (34, 28, 29, 35), (35, 29, 30, 36), (2, 18, 31, 0), (18, 17, 32, 31), (17, 16, 33, 32), (6, 5, 34, 37), (37, 34, 35, 38), (38, 35, 36, 39), (2, 6, 37, 18), (18, 37, 38, 17), (17, 38, 39, 16), (10, 15, 25, 33), (33, 25, 26, 32), (32, 26, 27, 31), (15, 12, 22, 25), (25, 22, 23, 26), (26, 23, 24, 27), (9, 30, 19, 11), (30, 29, 20, 19), (29, 28, 21, 20), (12, 11, 19, 22), (22, 19, 20, 23), (23, 20, 21, 24), (44, 45, 43, 41), (56, 44, 41, 53), (60, 53, 41, 43), (59, 47, 44, 56), (47, 46, 45, 44), (40, 42, 46, 47), (63, 40, 47, 59), (48, 8, 14, 71), (71, 14, 13, 68), (48, 65, 10, 8), (68, 13, 9, 62), (45, 66, 60, 43), (66, 67, 61, 60), (67, 68, 62, 61), (42, 40, 63, 50), (50, 63, 64, 49), (49, 64, 65, 48), (46, 69, 66, 45), (69, 70, 67, 66), (70, 71, 68, 67), (42, 50, 69, 46), (50, 49, 70, 69), (49, 48, 71, 70), (10, 65, 57, 15), (65, 64, 58, 57), (64, 63, 59, 58), (15, 57, 54, 12), (57, 58, 55, 54), (58, 59, 56, 55), (9, 11, 51, 62), (62, 51, 52, 61), (61, 52, 53, 60), (12, 54, 51, 11), (54, 55, 52, 51), (55, 56, 53, 52)])
me_cube_001.polygons.foreach_set('material_index', [2, 2, 2, 1, 1, 1, 1, 1, 1, 1, 2, 2, 2, 2, 1, 1, 1, 1, 1, 1, 1, 1, 1, 1, 1, 1, 1, 1, 1, 2, 2, 2, 2, 2, 2, 2, 2, 2, 1, 1, 1, 1, 1, 1, 1, 2, 2, 2, 2, 1, 1, 1, 1, 1, 1, 1, 1, 1, 1, 1, 1, 1, 1, 1, 2, 2, 2, 2, 2, 2])
_uv = me_cube_001.uv_layers.new(name='UVMap')
_uv.uv.foreach_set('vector', [0.4519, 0.0, 0.625, 0.0, 0.625, 0.25, 0.4519, 0.25, 0.4519, 0.9688, 0.625, 0.9688, 0.625, 1.0, 0.4519, 1.0, 0.8438, 0.5, 0.875, 0.5, 0.875, 0.75, 0.8438, 0.75, 0.4519, 0.9688, 0.4519, 0.9688, 0.4519, 1.0, 0.4519, 1.0, 0.4519, 0.0, 0.4519, 0.0, 0.4519, 0.25, 0.4519, 0.25, 0.375, 0.0, 0.4519, 0.0, 0.4519, 0.25, 0.375, 0.25, 0.375, 0.9688, 0.4519, 0.9688, 0.4519, 1.0, 0.375, 1.0, 0.375, 0.3438, 0.4519, 0.3438, 0.4519, 0.375, 0.375, 0.375, 0.4519, 0.3438, 0.4519, 0.3438, 0.4519, 0.375, 0.4519, 0.375, 0.2188, 0.5, 0.25, 0.5, 0.25, 0.75, 0.2188, 0.75, 0.4519, 0.3438, 0.625, 0.3438, 0.625, 0.375, 0.4519, 0.375, 0.4519, 0.25, 0.625, 0.25, 0.625, 0.2812, 0.4519, 0.2812, 0.4519, 0.2812, 0.625, 0.2812, 0.625, 0.3125, 0.4519, 0.3125, 0.4519, 0.3125, 0.625, 0.3125, 0.625, 0.3438, 0.4519, 0.3438, 0.125, 0.5, 0.1562, 0.5, 0.1562, 0.75, 0.125, 0.75, 0.1562, 0.5, 0.1875, 0.5, 0.1875, 0.75, 0.1562, 0.75, 0.1875, 0.5, 0.2188, 0.5, 0.2188, 0.75, 0.1875, 0.75, 0.4519, 0.25, 0.4519, 0.25, 0.4519, 0.2812, 0.4519, 0.2812, 0.4519, 0.2812, 0.4519, 0.2812, 0.4519, 0.3125, 0.4519, 0.3125, 0.4519, 0.3125, 0.4519, 0.3125, 0.4519, 0.3438, 0.4519, 0.3438, 0.375, 0.25, 0.4519, 0.25, 0.4519, 0.2812, 0.375, 0.2812, 0.375, 0.2812, 0.4519, 0.2812, 0.4519, 0.3125, 0.375, 0.3125, 0.375, 0.3125, 0.4519, 0.3125, 0.4519, 0.3438, 0.375, 0.3438, 0.375, 0.875, 0.4519, 0.875, 0.4519, 0.9062, 0.375, 0.9062, 0.375, 0.9062, 0.4519, 0.9062, 0.4519, 0.9375, 0.375, 0.9375, 0.375, 0.9375, 0.4519, 0.9375, 0.4519, 0.9688, 0.375, 0.9688, 0.4519, 0.875, 0.4519, 0.875, 0.4519, 0.9062, 0.4519, 0.9062, 0.4519, 0.9062, 0.4519, 0.9062, 0.4519, 0.9375, 0.4519, 0.9375, 0.4519, 0.9375, 0.4519, 0.9375, 0.4519, 0.9688, 0.4519, 0.9688, 0.75, 0.5, 0.7812, 0.5, 0.7812, 0.75, 0.75, 0.75, 0.7812, 0.5, 0.8125, 0.5, 0.8125, 0.75, 0.7812, 0.75, 0.8125, 0.5, 0.8438, 0.5, 0.8438, 0.75, 0.8125, 0.75, 0.4519, 0.875, 0.625, 0.875, 0.625, 0.9062, 0.4519, 0.9062, 0.4519, 0.9062, 0.625, 0.9062, 0.625, 0.9375, 0.4519, 0.9375, 0.4519, 0.9375, 0.625, 0.9375, 0.625, 0.9688, 0.4519, 0.9688, 0.4519, 0.0, 0.4519, 0.25, 0.625, 0.25, 0.625, 0.0, 0.4519, 0.9688, 0.4519, 1.0, 0.625, 1.0, 0.625, 0.9688, 0.8438, 0.5, 0.8438, 0.75, 0.875, 0.75, 0.875, 0.5, 0.4519, 0.9688, 0.4519, 1.0, 0.4519, 1.0, 0.4519, 0.9688, 0.4519, 0.0, 0.4519, 0.25, 0.4519, 0.25, 0.4519, 0.0, 0.375, 0.0, 0.375, 0.25, 0.4519, 0.25, 0.4519, 0.0, 0.375, 0.9688, 0.375, 1.0, 0.4519, 1.0, 0.4519, 0.9688, 0.375, 0.3438, 0.375, 0.375, 0.4519, 0.375, 0.4519, 0.3438, 0.4519, 0.3438, 0.4519, 0.375, 0.4519, 0.375, 0.4519, 0.3438, 0.2188, 0.5, 0.2188, 0.75, 0.25, 0.75, 0.25, 0.5, 0.4519, 0.3438, 0.4519, 0.375, 0.625, 0.375, 0.625, 0.3438, 0.4519, 0.25, 0.4519, 0.2812, 0.625, 0.2812, 0.625, 0.25, 0.4519, 0.2812, 0.4519, 0.3125, 0.625, 0.3125, 0.625, 0.2812, 0.4519, 0.3125, 0.4519, 0.3438, 0.625, 0.3438, 0.625, 0.3125, 0.125, 0.5, 0.125, 0.75, 0.1562, 0.75, 0.1562, 0.5, 0.1562, 0.5, 0.1562, 0.75, 0.1875, 0.75, 0.1875, 0.5, 0.1875, 0.5, 0.1875, 0.75, 0.2188, 0.75, 0.2188, 0.5, 0.4519, 0.25, 0.4519, 0.2812, 0.4519, 0.2812, 0.4519, 0.25, 0.4519, 0.2812, 0.4519, 0.3125, 0.4519, 0.3125, 0.4519, 0.2812, 0.4519, 0.3125, 0.4519, 0.3438, 0.4519, 0.3438, 0.4519, 0.3125, 0.375, 0.25, 0.375, 0.2812, 0.4519, 0.2812, 0.4519, 0.25, 0.375, 0.2812, 0.375, 0.3125, 0.4519, 0.3125, 0.4519, 0.2812, 0.375, 0.3125, 0.375, 0.3438, 0.4519, 0.3438, 0.4519, 0.3125, 0.375, 0.875, 0.375, 0.9062, 0.4519, 0.9062, 0.4519, 0.875, 0.375, 0.9062, 0.375, 0.9375, 0.4519, 0.9375, 0.4519, 0.9062, 0.375, 0.9375, 0.375, 0.9688, 0.4519, 0.9688, 0.4519, 0.9375, 0.4519, 0.875, 0.4519, 0.9062, 0.4519, 0.9062, 0.4519, 0.875, 0.4519, 0.9062, 0.4519, 0.9375, 0.4519, 0.9375, 0.4519, 0.9062, 0.4519, 0.9375, 0.4519, 0.9688, 0.4519, 0.9688, 0.4519, 0.9375, 0.75, 0.5, 0.75, 0.75, 0.7812, 0.75, 0.7812, 0.5, 0.7812, 0.5, 0.7812, 0.75, 0.8125, 0.75, 0.8125, 0.5, 0.8125, 0.5, 0.8125, 0.75, 0.8438, 0.75, 0.8438, 0.5, 0.4519, 0.875, 0.4519, 0.9062, 0.625, 0.9062, 0.625, 0.875, 0.4519, 0.9062, 0.4519, 0.9375, 0.625, 0.9375, 0.625, 0.9062, 0.4519, 0.9375, 0.4519, 0.9688, 0.625, 0.9688, 0.625, 0.9375])
me_cube_001.materials.append(mat_altar)
me_cube_001.materials.append(mat_book_cover)
me_cube_001.materials.append(mat_book_paper)
me_cube_001.use_remesh_preserve_volume = False
me_cube_001.use_remesh_preserve_attributes = False
me_cube_001.use_mirror_vertex_groups = False
me_cube_001.update()
me_cylinder_001 = bpy.data.meshes.new('Cylinder.001')
me_cylinder_001.from_pydata([(0.0, 0.323, 0.7151), (0.1615, 0.2797, 0.7151), (0.2797, 0.1615, 0.7151), (0.323, 2.384e-07, 0.7151), (0.2797, -0.1615, 0.7151), (0.1615, -0.2797, 0.7151), (0.0, -0.323, 0.7151), (-0.1615, -0.2797, 0.7151), (-0.2797, -0.1615, 0.7151), (-0.323, 2.384e-07, 0.7151), (-0.2797, 0.1615, 0.7151), (-0.1615, 0.2797, 0.7151), (0.0, 0.323, 0.633), (0.1615, 0.2797, 0.633), (0.2797, 0.1615, 0.633), (0.323, 2.384e-07, 0.633), (0.2797, -0.1615, 0.633), (0.1615, -0.2797, 0.633), (0.0, -0.323, 0.633), (-0.1615, -0.2797, 0.633), (-0.2797, -0.1615, 0.633), (-0.323, 2.384e-07, 0.633), (-0.2797, 0.1615, 0.633), (-0.1615, 0.2797, 0.633), (0.1311, 0.2271, 0.6014), (0.2271, 0.1311, 0.6014), (0.2623, 2.384e-07, 0.6014), (0.2271, -0.1311, 0.6014), (0.1311, -0.2271, 0.6014), (0.0, -0.2623, 0.6014), (-0.1311, -0.2271, 0.6014), (-0.2271, -0.1311, 0.6014), (-0.2623, 2.384e-07, 0.6014), (-0.2271, 0.1311, 0.6014), (-0.1311, 0.2271, 0.6014), (0.0, 0.2623, 0.6014), (0.1615, 0.2797, 0.5671), (0.2797, 0.1615, 0.5671), (0.323, 2.384e-07, 0.5671), (0.2797, -0.1615, 0.5671), (0.1615, -0.2797, 0.5671), (0.0, -0.323, 0.5671), (-0.1615, -0.2797, 0.5671), (-0.2797, -0.1615, 0.5671), (-0.323, 2.384e-07, 0.5671), (-0.2797, 0.1615, 0.5671), (-0.1615, 0.2797, 0.5671), (0.0, 0.323, 0.5671), (0.0, 0.2812, 2.98e-08), (0.0, 0.323, 0.1249), (0.1406, 0.2435, 2.98e-08), (0.1615, 0.2797, 0.1249), (0.2435, 0.1406, 2.98e-08), (0.2797, 0.1615, 0.1249), (0.2812, 2.384e-07, 2.98e-08), (0.323, 2.384e-07, 0.1249), (0.2435, -0.1406, 2.98e-08), (0.2797, -0.1615, 0.1249), (0.1406, -0.2435, 2.98e-08), (0.1615, -0.2797, 0.1249), (0.0, -0.2812, 2.98e-08), (0.0, -0.323, 0.1249), (-0.1406, -0.2435, 2.98e-08), (-0.1615, -0.2797, 0.1249), (-0.2435, -0.1406, 2.98e-08), (-0.2797, -0.1615, 0.1249), (-0.2812, 2.384e-07, 2.98e-08), (-0.323, 2.384e-07, 0.1249), (-0.2435, 0.1406, 2.98e-08), (-0.2797, 0.1615, 0.1249), (-0.1406, 0.2435, 2.98e-08), (-0.1615, 0.2797, 0.1249)], [], [(12, 0, 1, 13), (13, 1, 2, 14), (14, 2, 3, 15), (15, 3, 4, 16), (16, 4, 5, 17), (17, 5, 6, 18), (18, 6, 7, 19), (19, 7, 8, 20), (20, 8, 9, 21), (21, 9, 10, 22), (1, 0, 11, 10, 9, 8, 7, 6, 5, 4, 3, 2), (22, 10, 11, 23), (23, 11, 0, 12), (71, 46, 47, 49), (34, 23, 12, 35), (33, 22, 23, 34), (32, 21, 22, 33), (31, 20, 21, 32), (30, 19, 20, 31), (29, 18, 19, 30), (28, 17, 18, 29), (27, 16, 17, 28), (26, 15, 16, 27), (25, 14, 15, 26), (24, 13, 14, 25), (35, 12, 13, 24), (47, 35, 24, 36), (36, 24, 25, 37), (37, 25, 26, 38), (38, 26, 27, 39), (39, 27, 28, 40), (40, 28, 29, 41), (41, 29, 30, 42), (42, 30, 31, 43), (43, 31, 32, 44), (44, 32, 33, 45), (45, 33, 34, 46), (46, 34, 35, 47), (51, 36, 37, 53), (69, 45, 46, 71), (67, 44, 45, 69), (65, 43, 44, 67), (63, 42, 43, 65), (61, 41, 42, 63), (59, 40, 41, 61), (57, 39, 40, 59), (55, 38, 39, 57), (53, 37, 38, 55), (48, 50, 52, 54, 56, 58, 60, 62, 64, 66, 68, 70), (49, 51, 50, 48), (51, 53, 52, 50), (53, 55, 54, 52), (55, 57, 56, 54), (57, 59, 58, 56), (59, 61, 60, 58), (61, 63, 62, 60), (63, 65, 64, 62), (65, 67, 66, 64), (67, 69, 68, 66), (69, 71, 70, 68), (71, 49, 48, 70), (49, 47, 36, 51)])
me_cylinder_001.polygons.foreach_set('material_index', [0, 0, 0, 0, 0, 0, 0, 0, 0, 0, 0, 0, 0, 1, 0, 0, 0, 0, 0, 0, 0, 0, 0, 0, 0, 0, 1, 1, 1, 1, 1, 1, 1, 1, 1, 1, 1, 1, 1, 1, 1, 1, 1, 1, 1, 1, 1, 1, 1, 1, 1, 1, 1, 1, 1, 1, 1, 1, 1, 1, 1, 1])
_uv = me_cylinder_001.uv_layers.new(name='UVMap')
_uv.uv.foreach_set('vector', [1.0, 0.9426, 1.0, 1.0, 0.9167, 1.0, 0.9167, 0.9426, 0.9167, 0.9426, 0.9167, 1.0, 0.8333, 1.0, 0.8333, 0.9426, 0.8333, 0.9426, 0.8333, 1.0, 0.75, 1.0, 0.75, 0.9426, 0.75, 0.9426, 0.75, 1.0, 0.6667, 1.0, 0.6667, 0.9426, 0.6667, 0.9426, 0.6667, 1.0, 0.5833, 1.0, 0.5833, 0.9426, 0.5833, 0.9426, 0.5833, 1.0, 0.5, 1.0, 0.5, 0.9426, 0.5, 0.9426, 0.5, 1.0, 0.4167, 1.0, 0.4167, 0.9426, 0.4167, 0.9426, 0.4167, 1.0, 0.3333, 1.0, 0.3333, 0.9426, 0.3333, 0.9426, 0.3333, 1.0, 0.25, 1.0, 0.25, 0.9426, 0.25, 0.9426, 0.25, 1.0, 0.1667, 1.0, 0.1667, 0.9426, 0.37, 0.4578, 0.25, 0.49, 0.13, 0.4578, 0.04215, 0.37, 0.01, 0.25, 0.04215, 0.13, 0.13, 0.04215, 0.25, 0.01, 0.37, 0.04215, 0.4578, 0.13, 0.49, 0.25, 0.4578, 0.37, 0.1667, 0.9426, 0.1667, 1.0, 0.08333, 1.0, 0.08333, 0.9426, 0.08333, 0.9426, 0.08333, 1.0, 7.451e-08, 1.0, 7.451e-08, 0.9426, 0.08333, 0.5873, 0.08333, 0.8965, 7.451e-08, 0.8965, 7.451e-08, 0.5873, 0.08333, 0.9205, 0.08333, 0.9426, 7.451e-08, 0.9426, 7.451e-08, 0.9205, 0.1667, 0.9205, 0.1667, 0.9426, 0.08333, 0.9426, 0.08333, 0.9205, 0.25, 0.9205, 0.25, 0.9426, 0.1667, 0.9426, 0.1667, 0.9205, 0.3333, 0.9205, 0.3333, 0.9426, 0.25, 0.9426, 0.25, 0.9205, 0.4167, 0.9205, 0.4167, 0.9426, 0.3333, 0.9426, 0.3333, 0.9205, 0.5, 0.9205, 0.5, 0.9426, 0.4167, 0.9426, 0.4167, 0.9205, 0.5833, 0.9205, 0.5833, 0.9426, 0.5, 0.9426, 0.5, 0.9205, 0.6667, 0.9205, 0.6667, 0.9426, 0.5833, 0.9426, 0.5833, 0.9205, 0.75, 0.9205, 0.75, 0.9426, 0.6667, 0.9426, 0.6667, 0.9205, 0.8333, 0.9205, 0.8333, 0.9426, 0.75, 0.9426, 0.75, 0.9205, 0.9167, 0.9205, 0.9167, 0.9426, 0.8333, 0.9426, 0.8333, 0.9205, 1.0, 0.9205, 1.0, 0.9426, 0.9167, 0.9426, 0.9167, 0.9205, 1.0, 0.8965, 1.0, 0.9205, 0.9167, 0.9205, 0.9167, 0.8965, 0.9167, 0.8965, 0.9167, 0.9205, 0.8333, 0.9205, 0.8333, 0.8965, 0.8333, 0.8965, 0.8333, 0.9205, 0.75, 0.9205, 0.75, 0.8965, 0.75, 0.8965, 0.75, 0.9205, 0.6667, 0.9205, 0.6667, 0.8965, 0.6667, 0.8965, 0.6667, 0.9205, 0.5833, 0.9205, 0.5833, 0.8965, 0.5833, 0.8965, 0.5833, 0.9205, 0.5, 0.9205, 0.5, 0.8965, 0.5, 0.8965, 0.5, 0.9205, 0.4167, 0.9205, 0.4167, 0.8965, 0.4167, 0.8965, 0.4167, 0.9205, 0.3333, 0.9205, 0.3333, 0.8965, 0.3333, 0.8965, 0.3333, 0.9205, 0.25, 0.9205, 0.25, 0.8965, 0.25, 0.8965, 0.25, 0.9205, 0.1667, 0.9205, 0.1667, 0.8965, 0.1667, 0.8965, 0.1667, 0.9205, 0.08333, 0.9205, 0.08333, 0.8965, 0.08333, 0.8965, 0.08333, 0.9205, 7.451e-08, 0.9205, 7.451e-08, 0.8965, 0.9167, 0.5873, 0.9167, 0.8965, 0.8333, 0.8965, 0.8333, 0.5873, 0.1667, 0.5873, 0.1667, 0.8965, 0.08333, 0.8965, 0.08333, 0.5873, 0.25, 0.5873, 0.25, 0.8965, 0.1667, 0.8965, 0.1667, 0.5873, 0.3333, 0.5873, 0.3333, 0.8965, 0.25, 0.8965, 0.25, 0.5873, 0.4167, 0.5873, 0.4167, 0.8965, 0.3333, 0.8965, 0.3333, 0.5873, 0.5, 0.5873, 0.5, 0.8965, 0.4167, 0.8965, 0.4167, 0.5873, 0.5833, 0.5873, 0.5833, 0.8965, 0.5, 0.8965, 0.5, 0.5873, 0.6667, 0.5873, 0.6667, 0.8965, 0.5833, 0.8965, 0.5833, 0.5873, 0.75, 0.5873, 0.75, 0.8965, 0.6667, 0.8965, 0.6667, 0.5873, 0.8333, 0.5873, 0.8333, 0.8965, 0.75, 0.8965, 0.75, 0.5873, 0.75, 0.459, 0.8545, 0.431, 0.931, 0.3545, 0.959, 0.25, 0.931, 0.1455, 0.8545, 0.06903, 0.75, 0.04103, 0.6455, 0.06903, 0.569, 0.1455, 0.541, 0.25, 0.569, 0.3545, 0.6455, 0.431, 1.0, 0.5873, 0.9167, 0.5873, 0.9221, 0.5, 0.9946, 0.5, 0.9167, 0.5873, 0.8333, 0.5873, 0.8387, 0.5, 0.9113, 0.5, 0.8333, 0.5873, 0.75, 0.5873, 0.7554, 0.5, 0.8279, 0.5, 0.75, 0.5873, 0.6667, 0.5873, 0.6721, 0.5, 0.7446, 0.5, 0.6667, 0.5873, 0.5833, 0.5873, 0.5887, 0.5, 0.6613, 0.5, 0.5833, 0.5873, 0.5, 0.5873, 0.5054, 0.5, 0.5779, 0.5, 0.5, 0.5873, 0.4167, 0.5873, 0.4221, 0.5, 0.4946, 0.5, 0.4167, 0.5873, 0.3333, 0.5873, 0.3387, 0.5, 0.4113, 0.5, 0.3333, 0.5873, 0.25, 0.5873, 0.2554, 0.5, 0.3279, 0.5, 0.25, 0.5873, 0.1667, 0.5873, 0.1721, 0.5, 0.2446, 0.5, 0.1667, 0.5873, 0.08333, 0.5873, 0.08872, 0.5, 0.1613, 0.5, 0.08333, 0.5873, 7.451e-08, 0.5873, 0.005388, 0.5, 0.07795, 0.5, 1.0, 0.5873, 1.0, 0.8965, 0.9167, 0.8965, 0.9167, 0.5873])
me_cylinder_001.materials.append(mat_metal)
me_cylinder_001.materials.append(mat_blood)
me_cylinder_001.use_remesh_fix_poles = True
me_cylinder_001.use_remesh_preserve_attributes = False
me_cylinder_001.update()
me_cube_002 = bpy.data.meshes.new('Cube.002')
me_cube_002.from_pydata([(-4.768e-07, 0.1708, -2.98e-08), (-4.768e-07, 0.1061, 0.7715), (0.08541, 0.1479, -2.98e-08), (0.05303, 0.09185, 0.7715), (0.1479, 0.08541, -2.98e-08), (0.09185, 0.05303, 0.7715), (0.1708, -3.348e-09, -2.98e-08), (0.1061, -3.348e-09, 0.7715), (0.1479, -0.08541, -2.98e-08), (0.09185, -0.05303, 0.7715), (0.08541, -0.1479, -2.98e-08), (0.05303, -0.09185, 0.7715), (-4.768e-07, -0.1708, -2.98e-08), (-4.768e-07, -0.1061, 0.7715), (-0.08541, -0.1479, -2.98e-08), (-0.05303, -0.09185, 0.7715), (-0.1479, -0.08541, -2.98e-08), (-0.09185, -0.05303, 0.7715), (-0.1708, 6.156e-09, -2.98e-08), (-0.1061, 5.156e-09, 0.7715), (-0.1479, 0.08541, -2.98e-08), (-0.09185, 0.05303, 0.7715), (-0.08541, 0.1479, -2.98e-08), (-0.05303, 0.09185, 0.7715), (0.08541, 0.1479, 0.7715), (-4.768e-07, 0.1708, 0.7715), (0.1479, 0.08541, 0.7715), (0.1708, -3.348e-09, 0.7715), (0.1479, -0.08541, 0.7715), (0.08541, -0.1479, 0.7715), (-4.768e-07, -0.1708, 0.7715), (-0.08541, -0.1479, 0.7715), (-0.1479, -0.08541, 0.7715), (-0.1708, 6.156e-09, 0.7715), (-0.1479, 0.08541, 0.7715), (-0.08541, 0.1479, 0.7715), (0.005971, 0.01034, 0.6994), (0.0, 0.01194, 0.6994), (0.01034, 0.005971, 0.6994), (0.01194, 1.573e-10, 0.6994), (0.01034, -0.005971, 0.6994), (0.005971, -0.01034, 0.6994), (0.0, -0.01194, 0.6994), (-0.005971, -0.01034, 0.6994), (-0.01034, -0.005971, 0.6994), (-0.01194, 1.162e-09, 0.6994), (-0.01034, 0.005971, 0.6994), (-0.005971, 0.01034, 0.6994), (0.05303, 0.09185, 0.6994), (-4.768e-07, 0.1061, 0.6994), (0.09185, 0.05303, 0.6994), (0.1061, -3.348e-09, 0.6994), (0.09185, -0.05303, 0.6994), (0.05303, -0.09185, 0.6994), (-4.768e-07, -0.1061, 0.6994), (-0.05303, -0.09185, 0.6994), (-0.09185, -0.05303, 0.6994), (-0.1061, 5.156e-09, 0.6994), (-0.09185, 0.05303, 0.6994), (-0.05303, 0.09185, 0.6994), (0.005971, 0.01034, 0.7807), (0.0, 0.01194, 0.7807), (0.01034, 0.005971, 0.7807), (0.01194, 1.573e-10, 0.7807), (0.01034, -0.005971, 0.7807), (0.005971, -0.01034, 0.7807), (0.0, -0.01194, 0.7807), (-0.005971, -0.01034, 0.7807), (-0.01034, -0.005971, 0.7807), (-0.01194, 1.162e-09, 0.7807), (-0.01034, 0.005971, 0.7807), (-0.005971, 0.01034, 0.7807)], [], [(0, 25, 24, 2), (2, 24, 26, 4), (4, 26, 27, 6), (6, 27, 28, 8), (8, 28, 29, 10), (10, 29, 30, 12), (12, 30, 31, 14), (14, 31, 32, 16), (16, 32, 33, 18), (18, 33, 34, 20), (15, 13, 54, 55), (20, 34, 35, 22), (22, 35, 25, 0), (0, 2, 4, 6, 8, 10, 12, 14, 16, 18, 20, 22), (1, 3, 24, 25), (3, 5, 26, 24), (5, 7, 27, 26), (7, 9, 28, 27), (9, 11, 29, 28), (11, 13, 30, 29), (13, 15, 31, 30), (15, 17, 32, 31), (17, 19, 33, 32), (19, 21, 34, 33), (21, 23, 35, 34), (23, 1, 25, 35), (41, 40, 64, 65), (9, 7, 51, 52), (23, 21, 58, 59), (3, 1, 49, 48), (17, 15, 55, 56), (11, 9, 52, 53), (1, 23, 59, 49), (5, 3, 48, 50), (19, 17, 56, 57), (13, 11, 53, 54), (7, 5, 50, 51), (21, 19, 57, 58), (37, 36, 48, 49), (36, 38, 50, 48), (38, 39, 51, 50), (39, 40, 52, 51), (40, 41, 53, 52), (41, 42, 54, 53), (42, 43, 55, 54), (43, 44, 56, 55), (44, 45, 57, 56), (45, 46, 58, 57), (46, 47, 59, 58), (47, 37, 49, 59), (60, 61, 71, 70, 69, 68, 67, 66, 65, 64, 63, 62), (37, 47, 71, 61), (38, 36, 60, 62), (45, 44, 68, 69), (42, 41, 65, 66), (39, 38, 62, 63), (46, 45, 69, 70), (43, 42, 66, 67), (40, 39, 63, 64), (47, 46, 70, 71), (36, 37, 61, 60), (44, 43, 67, 68)])
me_cube_002.polygons.foreach_set('material_index', [1, 1, 1, 1, 1, 1, 1, 1, 1, 1, 1, 1, 1, 1, 1, 1, 1, 1, 1, 1, 1, 1, 1, 1, 1, 1, 2, 1, 1, 1, 1, 1, 1, 1, 1, 1, 1, 1, 1, 1, 1, 1, 1, 1, 1, 1, 1, 1, 1, 1, 2, 2, 2, 2, 2, 2, 2, 2, 2, 2, 2, 2])
_uv = me_cube_002.uv_layers.new(name='UVMap')
_uv.uv.foreach_set('vector', [1.0, 0.5, 1.0, 1.0, 0.9167, 1.0, 0.9167, 0.5, 0.9167, 0.5, 0.9167, 1.0, 0.8333, 1.0, 0.8333, 0.5, 0.8333, 0.5, 0.8333, 1.0, 0.75, 1.0, 0.75, 0.5, 0.75, 0.5, 0.75, 1.0, 0.6667, 1.0, 0.6667, 0.5, 0.6667, 0.5, 0.6667, 1.0, 0.5833, 1.0, 0.5833, 0.5, 0.5833, 0.5, 0.5833, 1.0, 0.5, 1.0, 0.5, 0.5, 0.5, 0.5, 0.5, 1.0, 0.4167, 1.0, 0.4167, 0.5, 0.4167, 0.5, 0.4167, 1.0, 0.3333, 1.0, 0.3333, 0.5, 0.3333, 0.5, 0.3333, 1.0, 0.25, 1.0, 0.25, 0.5, 0.25, 0.5, 0.25, 1.0, 0.1667, 1.0, 0.1667, 0.5, 0.1755, 0.121, 0.25, 0.101, 0.25, 0.101, 0.1755, 0.121, 0.1667, 0.5, 0.1667, 1.0, 0.08333, 1.0, 0.08333, 0.5, 0.08333, 0.5, 0.08333, 1.0, 7.451e-08, 1.0, 7.451e-08, 0.5, 0.75, 0.49, 0.87, 0.4578, 0.9578, 0.37, 0.99, 0.25, 0.9578, 0.13, 0.87, 0.04215, 0.75, 0.01, 0.63, 0.04215, 0.5422, 0.13, 0.51, 0.25, 0.5422, 0.37, 0.63, 0.4578, 0.25, 0.399, 0.3245, 0.379, 0.37, 0.4578, 0.25, 0.49, 0.3245, 0.379, 0.379, 0.3245, 0.4578, 0.37, 0.37, 0.4578, 0.379, 0.3245, 0.399, 0.25, 0.49, 0.25, 0.4578, 0.37, 0.399, 0.25, 0.379, 0.1755, 0.4578, 0.13, 0.49, 0.25, 0.379, 0.1755, 0.3245, 0.121, 0.37, 0.04215, 0.4578, 0.13, 0.3245, 0.121, 0.25, 0.101, 0.25, 0.01, 0.37, 0.04215, 0.25, 0.101, 0.1755, 0.121, 0.13, 0.04215, 0.25, 0.01, 0.1755, 0.121, 0.121, 0.1755, 0.04215, 0.13, 0.13, 0.04215, 0.121, 0.1755, 0.101, 0.25, 0.01, 0.25, 0.04215, 0.13, 0.101, 0.25, 0.121, 0.3245, 0.04215, 0.37, 0.01, 0.25, 0.121, 0.3245, 0.1755, 0.379, 0.13, 0.4578, 0.04215, 0.37, 0.1755, 0.379, 0.25, 0.399, 0.25, 0.49, 0.13, 0.4578, 0.3115, 0.1434, 0.3566, 0.1885, 0.3566, 0.1885, 0.3115, 0.1434, 0.379, 0.1755, 0.399, 0.25, 0.399, 0.25, 0.379, 0.1755, 0.1755, 0.379, 0.121, 0.3245, 0.121, 0.3245, 0.1755, 0.379, 0.3245, 0.379, 0.25, 0.399, 0.25, 0.399, 0.3245, 0.379, 0.121, 0.1755, 0.1755, 0.121, 0.1755, 0.121, 0.121, 0.1755, 0.3245, 0.121, 0.379, 0.1755, 0.379, 0.1755, 0.3245, 0.121, 0.25, 0.399, 0.1755, 0.379, 0.1755, 0.379, 0.25, 0.399, 0.379, 0.3245, 0.3245, 0.379, 0.3245, 0.379, 0.379, 0.3245, 0.101, 0.25, 0.121, 0.1755, 0.121, 0.1755, 0.101, 0.25, 0.25, 0.101, 0.3245, 0.121, 0.3245, 0.121, 0.25, 0.101, 0.399, 0.25, 0.379, 0.3245, 0.379, 0.3245, 0.399, 0.25, 0.121, 0.3245, 0.101, 0.25, 0.101, 0.25, 0.121, 0.3245, 0.25, 0.373, 0.3115, 0.3566, 0.3245, 0.379, 0.25, 0.399, 0.3115, 0.3566, 0.3566, 0.3115, 0.379, 0.3245, 0.3245, 0.379, 0.3566, 0.3115, 0.373, 0.25, 0.399, 0.25, 0.379, 0.3245, 0.373, 0.25, 0.3566, 0.1885, 0.379, 0.1755, 0.399, 0.25, 0.3566, 0.1885, 0.3115, 0.1434, 0.3245, 0.121, 0.379, 0.1755, 0.3115, 0.1434, 0.25, 0.127, 0.25, 0.101, 0.3245, 0.121, 0.25, 0.127, 0.1885, 0.1434, 0.1755, 0.121, 0.25, 0.101, 0.1885, 0.1434, 0.1434, 0.1885, 0.121, 0.1755, 0.1755, 0.121, 0.1434, 0.1885, 0.127, 0.25, 0.101, 0.25, 0.121, 0.1755, 0.127, 0.25, 0.1434, 0.3115, 0.121, 0.3245, 0.101, 0.25, 0.1434, 0.3115, 0.1885, 0.3566, 0.1755, 0.379, 0.121, 0.3245, 0.1885, 0.3566, 0.25, 0.373, 0.25, 0.399, 0.1755, 0.379, 0.3115, 0.3566, 0.25, 0.373, 0.1885, 0.3566, 0.1434, 0.3115, 0.127, 0.25, 0.1434, 0.1885, 0.1885, 0.1434, 0.25, 0.127, 0.3115, 0.1434, 0.3566, 0.1885, 0.373, 0.25, 0.3566, 0.3115, 0.25, 0.373, 0.1885, 0.3566, 0.1885, 0.3566, 0.25, 0.373, 0.3566, 0.3115, 0.3115, 0.3566, 0.3115, 0.3566, 0.3566, 0.3115, 0.127, 0.25, 0.1434, 0.1885, 0.1434, 0.1885, 0.127, 0.25, 0.25, 0.127, 0.3115, 0.1434, 0.3115, 0.1434, 0.25, 0.127, 0.373, 0.25, 0.3566, 0.3115, 0.3566, 0.3115, 0.373, 0.25, 0.1434, 0.3115, 0.127, 0.25, 0.127, 0.25, 0.1434, 0.3115, 0.1885, 0.1434, 0.25, 0.127, 0.25, 0.127, 0.1885, 0.1434, 0.3566, 0.1885, 0.373, 0.25, 0.373, 0.25, 0.3566, 0.1885, 0.1885, 0.3566, 0.1434, 0.3115, 0.1434, 0.3115, 0.1885, 0.3566, 0.3115, 0.3566, 0.25, 0.373, 0.25, 0.373, 0.3115, 0.3566, 0.1434, 0.1885, 0.1885, 0.1434, 0.1885, 0.1434, 0.1434, 0.1885])
me_cube_002.materials.append(mat_altar)
me_cube_002.materials.append(mat_candle)
me_cube_002.materials.append(mat_candle_wick)
me_cube_002.use_remesh_preserve_volume = False
me_cube_002.use_remesh_preserve_attributes = False
me_cube_002.use_mirror_vertex_groups = False
me_cube_002.update()
me_cube_003 = bpy.data.meshes.new('Cube.003')
me_cube_003.from_pydata([(-1.0, -0.5366, 0.0), (-0.9025, -0.4843, 0.0518), (-1.0, 0.5366, 0.0), (-0.9025, 0.4843, 0.0518), (-0.9025, -0.4843, 0.03406), (-0.9025, 0.4843, 0.03406), (-1.0, 0.5366, 0.03406), (-1.0, -0.5366, 0.03406), (0.0, 0.5366, 0.0), (0.0, 0.4843, 0.04819), (0.0, -0.5366, 0.0), (0.0, -0.4843, 0.04819), (0.0, -0.4843, 0.03406), (0.0, 0.4843, 0.03406), (0.0, 0.5366, 0.03406), (0.0, -0.5366, 0.03406), (-0.25, 0.5366, 0.0), (-0.5, 0.5366, 0.0), (-0.75, 0.5366, 0.0), (-0.2256, -0.4843, 0.1477), (-0.4512, -0.4843, 0.1428), (-0.6769, -0.4843, 0.08564), (-0.2256, -0.4843, 0.03406), (-0.4512, -0.4843, 0.03406), (-0.6769, -0.4843, 0.03406), (-0.25, -0.5366, 0.03406), (-0.5, -0.5366, 0.03406), (-0.75, -0.5366, 0.03406), (-0.6769, 0.4843, 0.08564), (-0.4512, 0.4843, 0.1428), (-0.2256, 0.4843, 0.1477), (-0.75, -0.5366, 0.0), (-0.5, -0.5366, 0.0), (-0.25, -0.5366, 0.0), (-0.6769, 0.4843, 0.03406), (-0.4512, 0.4843, 0.03406), (-0.2256, 0.4843, 0.03406), (-0.75, 0.5366, 0.03406), (-0.5, 0.5366, 0.03406), (-0.25, 0.5366, 0.03406), (1.0, -0.5366, 0.0), (0.9025, -0.4843, 0.0518), (1.0, 0.5366, 0.0), (0.9025, 0.4843, 0.0518), (0.9025, -0.4843, 0.03406), (0.9025, 0.4843, 0.03406), (1.0, 0.5366, 0.03406), (1.0, -0.5366, 0.03406), (0.25, 0.5366, 0.0), (0.5, 0.5366, 0.0), (0.75, 0.5366, 0.0), (0.2256, -0.4843, 0.1477), (0.4512, -0.4843, 0.1428), (0.6769, -0.4843, 0.08564), (0.2256, -0.4843, 0.03406), (0.4512, -0.4843, 0.03406), (0.6769, -0.4843, 0.03406), (0.25, -0.5366, 0.03406), (0.5, -0.5366, 0.03406), (0.75, -0.5366, 0.03406), (0.6769, 0.4843, 0.08564), (0.4512, 0.4843, 0.1428), (0.2256, 0.4843, 0.1477), (0.75, -0.5366, 0.0), (0.5, -0.5366, 0.0), (0.25, -0.5366, 0.0), (0.6769, 0.4843, 0.03406), (0.4512, 0.4843, 0.03406), (0.2256, 0.4843, 0.03406), (0.75, 0.5366, 0.03406), (0.5, 0.5366, 0.03406), (0.25, 0.5366, 0.03406)], [], [(4, 1, 3, 5), (24, 21, 1, 4), (28, 3, 1, 21), (27, 24, 4, 7), (7, 4, 5, 6), (0, 7, 6, 2), (31, 27, 7, 0), (16, 39, 14, 8), (39, 36, 13, 14), (16, 8, 10, 33), (36, 30, 9, 13), (5, 3, 28, 34), (34, 28, 29, 35), (35, 29, 30, 36), (2, 18, 31, 0), (18, 17, 32, 31), (17, 16, 33, 32), (6, 5, 34, 37), (37, 34, 35, 38), (38, 35, 36, 39), (2, 6, 37, 18), (18, 37, 38, 17), (17, 38, 39, 16), (10, 15, 25, 33), (33, 25, 26, 32), (32, 26, 27, 31), (15, 12, 22, 25), (25, 22, 23, 26), (26, 23, 24, 27), (9, 30, 19, 11), (30, 29, 20, 19), (29, 28, 21, 20), (12, 11, 19, 22), (22, 19, 20, 23), (23, 20, 21, 24), (44, 45, 43, 41), (56, 44, 41, 53), (60, 53, 41, 43), (59, 47, 44, 56), (47, 46, 45, 44), (40, 42, 46, 47), (63, 40, 47, 59), (48, 8, 14, 71), (71, 14, 13, 68), (48, 65, 10, 8), (68, 13, 9, 62), (45, 66, 60, 43), (66, 67, 61, 60), (67, 68, 62, 61), (42, 40, 63, 50), (50, 63, 64, 49), (49, 64, 65, 48), (46, 69, 66, 45), (69, 70, 67, 66), (70, 71, 68, 67), (42, 50, 69, 46), (50, 49, 70, 69), (49, 48, 71, 70), (10, 65, 57, 15), (65, 64, 58, 57), (64, 63, 59, 58), (15, 57, 54, 12), (57, 58, 55, 54), (58, 59, 56, 55), (9, 11, 51, 62), (62, 51, 52, 61), (61, 52, 53, 60), (12, 54, 51, 11), (54, 55, 52, 51), (55, 56, 53, 52)])
me_cube_003.polygons.foreach_set('material_index', [2, 2, 2, 1, 1, 1, 1, 1, 1, 1, 2, 2, 2, 2, 1, 1, 1, 1, 1, 1, 1, 1, 1, 1, 1, 1, 1, 1, 1, 2, 2, 2, 2, 2, 2, 2, 2, 2, 1, 1, 1, 1, 1, 1, 1, 2, 2, 2, 2, 1, 1, 1, 1, 1, 1, 1, 1, 1, 1, 1, 1, 1, 1, 1, 2, 2, 2, 2, 2, 2])
_uv = me_cube_003.uv_layers.new(name='UVMap')
_uv.uv.foreach_set('vector', [0.5554, 0.7969, 0.5554, 0.7893, 0.9652, 0.7887, 0.9653, 0.7962, 0.5336, 0.6957, 0.5554, 0.6925, 0.5554, 0.7893, 0.5479, 0.7905, 0.9642, 0.6916, 0.9652, 0.7887, 0.5554, 0.7893, 0.5554, 0.6925, 0.4974, 0.7839, 0.5192, 0.7535, 0.5192, 0.8475, 0.4974, 0.8881, 0.4832, 0.9023, 0.4614, 0.9429, 0.05793, 0.9429, 0.03612, 0.9023, 0.4832, 0.8881, 0.4832, 0.9023, 0.03612, 0.9023, 0.03612, 0.8881, 0.4832, 0.7839, 0.4974, 0.7839, 0.4974, 0.8881, 0.4832, 0.8881, 0.03612, 0.5757, 0.02193, 0.5757, 0.02193, 0.4715, 0.03612, 0.4715, 0.02193, 0.5757, 0.000132, 0.5655, 0.0001318, 0.4715, 0.02193, 0.4715, 0.03612, 0.5757, 0.03612, 0.4715, 0.4832, 0.4715, 0.4832, 0.5757, 0.998, 0.4949, 0.9496, 0.5009, 0.9658, 0.3985, 0.9719, 0.3969, 0.9727, 0.7897, 0.9652, 0.7887, 0.9642, 0.6916, 0.9863, 0.6946, 0.9863, 0.6946, 0.9642, 0.6916, 0.9539, 0.5932, 0.9999, 0.5959, 0.9999, 0.5959, 0.9539, 0.5932, 0.9496, 0.5009, 0.998, 0.4949, 0.03612, 0.8881, 0.03612, 0.7839, 0.4832, 0.7839, 0.4832, 0.8881, 0.03612, 0.7839, 0.03612, 0.6798, 0.4832, 0.6798, 0.4832, 0.7839, 0.03612, 0.6798, 0.03612, 0.5757, 0.4832, 0.5757, 0.4832, 0.6798, 0.02193, 0.8881, 0.0001318, 0.8475, 0.0001318, 0.7535, 0.02193, 0.7839, 0.02193, 0.7839, 0.0001318, 0.7535, 0.000132, 0.6595, 0.02194, 0.6798, 0.02194, 0.6798, 0.000132, 0.6595, 0.000132, 0.5655, 0.02193, 0.5757, 0.03612, 0.8881, 0.02193, 0.8881, 0.02193, 0.7839, 0.03612, 0.7839, 0.03612, 0.7839, 0.02193, 0.7839, 0.02194, 0.6798, 0.03612, 0.6798, 0.03612, 0.6798, 0.02194, 0.6798, 0.02193, 0.5757, 0.03612, 0.5757, 0.4832, 0.4715, 0.4974, 0.4715, 0.4974, 0.5757, 0.4832, 0.5757, 0.4832, 0.5757, 0.4974, 0.5757, 0.4974, 0.6798, 0.4832, 0.6798, 0.4832, 0.6798, 0.4974, 0.6798, 0.4974, 0.7839, 0.4832, 0.7839, 0.4974, 0.4715, 0.5192, 0.4715, 0.5192, 0.5655, 0.4974, 0.5757, 0.4974, 0.5757, 0.5192, 0.5655, 0.5192, 0.6595, 0.4974, 0.6798, 0.4974, 0.6798, 0.5192, 0.6595, 0.5192, 0.7535, 0.4974, 0.7839, 0.9658, 0.3985, 0.9496, 0.5009, 0.5695, 0.5066, 0.5531, 0.3985, 0.9496, 0.5009, 0.9539, 0.5932, 0.5646, 0.5973, 0.5695, 0.5066, 0.9539, 0.5932, 0.9642, 0.6916, 0.5554, 0.6925, 0.5646, 0.5973, 0.5467, 0.3968, 0.5531, 0.3985, 0.5695, 0.5066, 0.5202, 0.5001, 0.5202, 0.5001, 0.5695, 0.5066, 0.5646, 0.5973, 0.5195, 0.6001, 0.5195, 0.6001, 0.5646, 0.5973, 0.5554, 0.6925, 0.5336, 0.6957, 0.5554, 0.0001318, 0.9653, 0.0007991, 0.9652, 0.008302, 0.5554, 0.007634, 0.5336, 0.1013, 0.5479, 0.006509, 0.5554, 0.007634, 0.5554, 0.1045, 0.9642, 0.1054, 0.5554, 0.1045, 0.5554, 0.007634, 0.9652, 0.008302, 0.4974, 0.1591, 0.4974, 0.05495, 0.5192, 0.09558, 0.5192, 0.1896, 0.4832, 0.04076, 0.03613, 0.04076, 0.05793, 0.0001318, 0.4614, 0.0001327, 0.4832, 0.05495, 0.03613, 0.05495, 0.03613, 0.04076, 0.4832, 0.04076, 0.4832, 0.1591, 0.4832, 0.05495, 0.4974, 0.05495, 0.4974, 0.1591, 0.03612, 0.3674, 0.03612, 0.4715, 0.02193, 0.4715, 0.02193, 0.3674, 0.02193, 0.3674, 0.02193, 0.4715, 0.0001318, 0.4715, 0.0001318, 0.3775, 0.03612, 0.3674, 0.4832, 0.3674, 0.4832, 0.4715, 0.03612, 0.4715, 0.998, 0.302, 0.9719, 0.4001, 0.9658, 0.3985, 0.9496, 0.296, 0.9727, 0.007232, 0.9863, 0.1023, 0.9642, 0.1054, 0.9652, 0.008302, 0.9863, 0.1023, 0.9999, 0.2011, 0.9539, 0.2038, 0.9642, 0.1054, 0.9999, 0.2011, 0.998, 0.302, 0.9496, 0.296, 0.9539, 0.2038, 0.03613, 0.05495, 0.4832, 0.05495, 0.4832, 0.1591, 0.03613, 0.1591, 0.03613, 0.1591, 0.4832, 0.1591, 0.4832, 0.2632, 0.03613, 0.2632, 0.03613, 0.2632, 0.4832, 0.2632, 0.4832, 0.3674, 0.03612, 0.3674, 0.02193, 0.05495, 0.02193, 0.1591, 0.0001318, 0.1896, 0.0001318, 0.09558, 0.02193, 0.1591, 0.02193, 0.2632, 0.0001318, 0.2835, 0.0001318, 0.1896, 0.02193, 0.2632, 0.02193, 0.3674, 0.0001318, 0.3775, 0.0001318, 0.2835, 0.03613, 0.05495, 0.03613, 0.1591, 0.02193, 0.1591, 0.02193, 0.05495, 0.03613, 0.1591, 0.03613, 0.2632, 0.02193, 0.2632, 0.02193, 0.1591, 0.03613, 0.2632, 0.03612, 0.3674, 0.02193, 0.3674, 0.02193, 0.2632, 0.4832, 0.4715, 0.4832, 0.3674, 0.4974, 0.3674, 0.4974, 0.4715, 0.4832, 0.3674, 0.4832, 0.2632, 0.4974, 0.2632, 0.4974, 0.3674, 0.4832, 0.2632, 0.4832, 0.1591, 0.4974, 0.1591, 0.4974, 0.2632, 0.4974, 0.4715, 0.4974, 0.3674, 0.5192, 0.3775, 0.5192, 0.4715, 0.4974, 0.3674, 0.4974, 0.2632, 0.5192, 0.2835, 0.5192, 0.3775, 0.4974, 0.2632, 0.4974, 0.1591, 0.5192, 0.1896, 0.5192, 0.2835, 0.9658, 0.3985, 0.5531, 0.3985, 0.5695, 0.2904, 0.9496, 0.296, 0.9496, 0.296, 0.5695, 0.2904, 0.5646, 0.1997, 0.9539, 0.2038, 0.9539, 0.2038, 0.5646, 0.1997, 0.5554, 0.1045, 0.9642, 0.1054, 0.5467, 0.4001, 0.5202, 0.2969, 0.5695, 0.2904, 0.5531, 0.3985, 0.5202, 0.2969, 0.5195, 0.1968, 0.5646, 0.1997, 0.5695, 0.2904, 0.5195, 0.1968, 0.5336, 0.1013, 0.5554, 0.1045, 0.5646, 0.1997])
me_cube_003.materials.append(mat_altar)
me_cube_003.materials.append(mat_book_cover)
me_cube_003.materials.append(mat_book_paper_finished)
me_cube_003.use_remesh_preserve_volume = False
me_cube_003.use_remesh_preserve_attributes = False
me_cube_003.use_mirror_vertex_groups = False
me_cube_003.update()

# ---- objects
ob_altar = bpy.data.objects.new('Altar', me_cube)
ob_light = bpy.data.objects.new('Light', light_light)
ob_camera = bpy.data.objects.new('Camera', cam_camera)
ob_book = bpy.data.objects.new('Book', me_cube_001)
ob_bloodjar = bpy.data.objects.new('BloodJar', me_cylinder_001)
ob_candle = bpy.data.objects.new('Candle', me_cube_002)
ob_book_finished = bpy.data.objects.new('Book_Finished', me_cube_003)
ob_place_book = bpy.data.objects.new('Place_Book', None)
ob_place_candle = bpy.data.objects.new('Place_Candle', None)
_N = mat_book_paper_finished.node_tree.nodes; _L = mat_book_paper_finished.node_tree.links
n0 = _N.new('ShaderNodeOutputMaterial'); n0.name = 'Material Output'; n0.location = (300, 300)
n1 = _N.new('ShaderNodeTexImage'); n1.name = 'Image Texture'; n1.location = (-474, 238)
n1.image = img_book_finishedtexture2_png
n2 = _N.new('ShaderNodeTexCoord'); n2.name = 'Texture Coordinate'; n2.location = (-739, 248)
n2.object = ob_book_finished
n3 = _N.new('ShaderNodeBsdfPrincipled'); n3.name = 'Principled BSDF'; n3.location = (10, 300)
n3.distribution = 'GGX'
n3.subsurface_method = 'RANDOM_WALK_SKIN'
n3.inputs[0].default_value = (0.8, 0.7522, 0.575, 1.0)
n3.inputs[3].default_value = 1.45
n3.inputs[28].default_value = 2.0
_L.new(n3.outputs[0], n0.inputs[0])
_L.new(n2.outputs[2], n1.inputs[0])
_L.new(n1.outputs[0], n3.inputs[27])
n0.is_active_output = True

# ---- transforms, parenting, visibility, modifiers, constraints
ob_altar.location = (0.0, 0.0, 0.0)
ob_altar.lock_rotations_4d = False
ob_altar.empty_display_type = 'ARROWS'
ob_altar.lineart.crease_threshold = 0.0
ob_light.location = (4.076, 1.005, 5.904)
ob_light.rotation_euler = (0.6503, 0.05522, 1.866)
ob_light.lock_rotations_4d = False
ob_light.empty_display_type = 'ARROWS'
ob_light.color = (0.0, 0.0, 0.0, 0.0)
ob_light.lineart.crease_threshold = 0.0
ob_camera.location = (-6.708, 5.834, 7.365)
ob_camera.rotation_euler = (0.9753, -1.99e-07, -2.262)
ob_camera.lock_rotations_4d = False
ob_camera.empty_display_type = 'ARROWS'
ob_camera.color = (0.0, 0.0, 0.0, 0.0)
ob_camera.display_type = 'WIRE'
ob_camera.lineart.crease_threshold = 0.0
ob_book.location = (0.0, 0.0, 1.942)
ob_book.rotation_euler = (0.0, -0.0, 1.571)
ob_book.lock_rotations_4d = False
ob_book.empty_display_type = 'ARROWS'
ob_book.lineart.crease_threshold = 0.0
ob_bloodjar.location = (-4.178, -3.367, -0.4403)
ob_candle.location = (-7.74, 0.0, -0.3858)
ob_candle.lock_rotations_4d = False
ob_candle.empty_display_type = 'ARROWS'
ob_candle.lineart.crease_threshold = 0.0
ob_book_finished.location = (-5.26, -4.677, 2.756)
ob_book_finished.rotation_euler = (0.0, -0.0, 1.571)
ob_book_finished.lock_rotations_4d = False
ob_book_finished.empty_display_type = 'ARROWS'
ob_book_finished.lineart.crease_threshold = 0.0
ob_place_book.parent = ob_altar
ob_place_book.location = (0.0, -1.492, 1.942)
ob_place_candle.parent = ob_altar
ob_place_candle.location = (0.0, 0.0, 1.942)

# ---- collection membership
col_collection.objects.link(ob_altar)
col_collection.objects.link(ob_light)
col_collection.objects.link(ob_camera)
col_collection.objects.link(ob_book)
col_collection.objects.link(ob_bloodjar)
col_collection.objects.link(ob_candle)
col_collection.objects.link(ob_book_finished)
col_collection.objects.link(ob_place_book)
col_collection.objects.link(ob_place_candle)

# ---- scene / render settings (as saved in the file)
scene.camera = ob_camera
scene.frame_start = 1; scene.frame_end = 250; scene.frame_set(1)
scene.render.engine = 'BLENDER_EEVEE_NEXT'
scene.cycles.sampling_pattern = 'TABULATED_SOBOL'
scene.cycles.use_light_tree = False
scene.view_settings.view_transform = 'Filmic'
bpy.context.view_layer.update()
